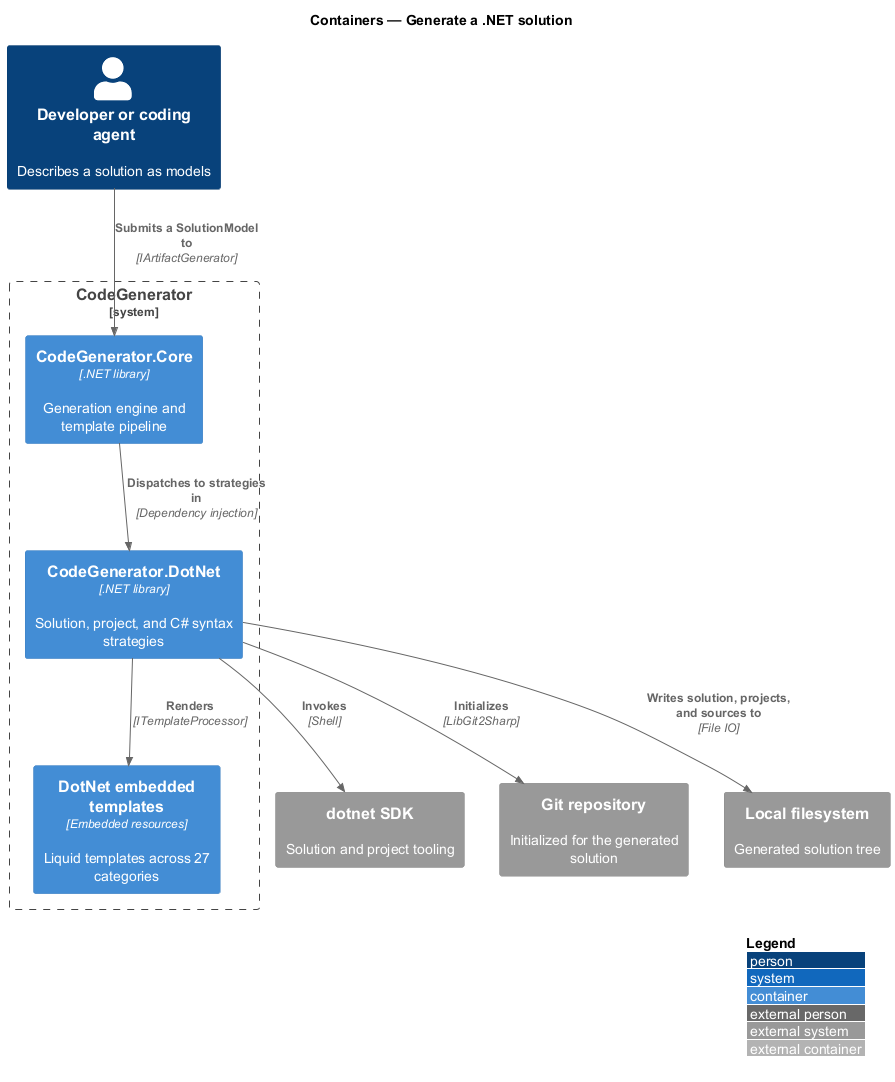

The diagram above was rendered by PlantUML. Its source (embedded in the PNG):
@startuml
!include <C4/C4_Container>
LAYOUT_WITH_LEGEND()
title Containers — Generate a .NET solution

Person(dev, "Developer or coding agent", "Describes a solution as models")
System_Boundary(codegen, "CodeGenerator") {
  Container(core, "CodeGenerator.Core", ".NET library", "Generation engine and template pipeline")
  Container(dotnet, "CodeGenerator.DotNet", ".NET library", "Solution, project, and C# syntax strategies")
  Container(templates, "DotNet embedded templates", "Embedded resources", "Liquid templates across 27 categories")
}
System_Ext(sdk, "dotnet SDK", "Solution and project tooling")
System_Ext(git, "Git repository", "Initialized for the generated solution")
System_Ext(fs, "Local filesystem", "Generated solution tree")

Rel(dev, core, "Submits a SolutionModel to", "IArtifactGenerator")
Rel(core, dotnet, "Dispatches to strategies in", "Dependency injection")
Rel(dotnet, templates, "Renders", "ITemplateProcessor")
Rel(dotnet, sdk, "Invokes", "Shell")
Rel(dotnet, git, "Initializes", "LibGit2Sharp")
Rel(dotnet, fs, "Writes solution, projects, and sources to", "File IO")
@enduml